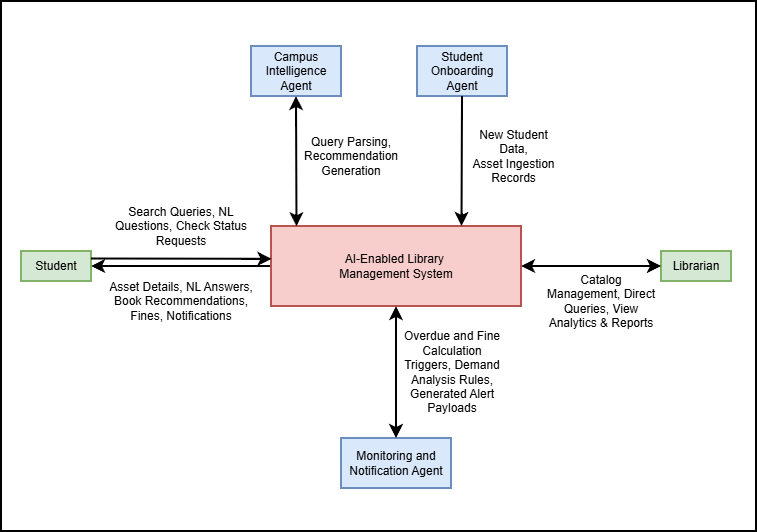

The diagram above was exported from draw.io. Its source (the exported page's mxGraphModel, read from the mxfile embedded in the PNG):
<mxGraphModel dx="889" dy="619" grid="1" gridSize="10" guides="1" tooltips="1" connect="1" arrows="1" fold="1" page="1" pageScale="1" pageWidth="850" pageHeight="1100" background="light-dark(#FFFFFF,#121212)" math="0" shadow="0">
  <root>
    <mxCell id="0" />
    <mxCell id="1" parent="0" />
    <mxCell id="TJjZhYNE7wk5C95k0uld-28" parent="1" style="rounded=0;whiteSpace=wrap;html=1;strokeWidth=2;" value="" vertex="1">
      <mxGeometry height="530" width="755" x="40" y="225" as="geometry" />
    </mxCell>
    <mxCell id="TJjZhYNE7wk5C95k0uld-1" parent="1" style="rounded=0;whiteSpace=wrap;html=1;strokeWidth=2;fillColor=#d5e8d4;strokeColor=#82b366;" value="Student" vertex="1">
      <mxGeometry height="30" width="70" x="60" y="475" as="geometry" />
    </mxCell>
    <mxCell id="TJjZhYNE7wk5C95k0uld-2" parent="1" style="rounded=0;whiteSpace=wrap;html=1;strokeWidth=2;fillColor=#dae8fc;strokeColor=#6c8ebf;" value="Campus Intelligence Agent" vertex="1">
      <mxGeometry height="50" width="90" x="290" y="270" as="geometry" />
    </mxCell>
    <mxCell id="TJjZhYNE7wk5C95k0uld-3" parent="1" style="rounded=0;whiteSpace=wrap;html=1;strokeWidth=2;fillColor=#d5e8d4;strokeColor=#82b366;" value="Librarian" vertex="1">
      <mxGeometry height="30" width="70" x="700" y="475" as="geometry" />
    </mxCell>
    <mxCell id="TJjZhYNE7wk5C95k0uld-4" parent="1" style="rounded=0;whiteSpace=wrap;html=1;strokeWidth=2;fillColor=#dae8fc;strokeColor=#6c8ebf;" value="Monitoring and Notification Agent" vertex="1">
      <mxGeometry height="50" width="110" x="380" y="662" as="geometry" />
    </mxCell>
    <mxCell id="TJjZhYNE7wk5C95k0uld-5" parent="1" style="rounded=0;whiteSpace=wrap;html=1;strokeWidth=2;fillColor=#dae8fc;strokeColor=#6c8ebf;" value="Student Onboarding Agent" vertex="1">
      <mxGeometry height="50" width="90" x="456" y="270" as="geometry" />
    </mxCell>
    <mxCell id="TJjZhYNE7wk5C95k0uld-8" edge="1" parent="1" source="TJjZhYNE7wk5C95k0uld-6" style="edgeStyle=none;curved=1;rounded=0;orthogonalLoop=1;jettySize=auto;html=1;fontSize=12;startSize=8;endSize=8;strokeWidth=2;" target="TJjZhYNE7wk5C95k0uld-1" value="">
      <mxGeometry relative="1" as="geometry" />
    </mxCell>
    <mxCell id="TJjZhYNE7wk5C95k0uld-6" parent="1" style="rounded=0;whiteSpace=wrap;html=1;strokeWidth=2;fillColor=#f8cecc;strokeColor=#b85450;" value="AI-Enabled Library&amp;nbsp;&lt;div&gt;Management System&lt;/div&gt;" vertex="1">
      <mxGeometry height="80" width="250" x="310" y="450" as="geometry" />
    </mxCell>
    <mxCell id="TJjZhYNE7wk5C95k0uld-7" edge="1" parent="1" source="TJjZhYNE7wk5C95k0uld-1" style="endArrow=classic;html=1;rounded=0;fontSize=12;startSize=8;endSize=8;curved=1;exitX=1;exitY=0.25;exitDx=0;exitDy=0;entryX=0.002;entryY=0.41;entryDx=0;entryDy=0;entryPerimeter=0;strokeWidth=2;" target="TJjZhYNE7wk5C95k0uld-6" value="">
      <mxGeometry height="50" relative="1" width="50" as="geometry">
        <mxPoint x="220" y="490" as="sourcePoint" />
        <mxPoint x="270" y="440" as="targetPoint" />
      </mxGeometry>
    </mxCell>
    <mxCell id="TJjZhYNE7wk5C95k0uld-11" edge="1" parent="1" source="TJjZhYNE7wk5C95k0uld-4" style="endArrow=classic;startArrow=classic;html=1;rounded=0;fontSize=12;startSize=8;endSize=8;curved=1;exitX=0.5;exitY=0;exitDx=0;exitDy=0;entryX=0.5;entryY=1;entryDx=0;entryDy=0;strokeWidth=2;" target="TJjZhYNE7wk5C95k0uld-6" value="">
      <mxGeometry height="50" relative="1" width="50" as="geometry">
        <mxPoint x="490" y="570" as="sourcePoint" />
        <mxPoint x="540" y="520" as="targetPoint" />
      </mxGeometry>
    </mxCell>
    <mxCell id="TJjZhYNE7wk5C95k0uld-15" edge="1" parent="1" source="TJjZhYNE7wk5C95k0uld-2" style="endArrow=classic;html=1;rounded=0;fontSize=12;startSize=8;endSize=8;curved=1;entryX=0.102;entryY=0.003;entryDx=0;entryDy=0;entryPerimeter=0;exitX=0.5;exitY=1;exitDx=0;exitDy=0;startArrow=classic;startFill=1;strokeWidth=2;" target="TJjZhYNE7wk5C95k0uld-6" value="">
      <mxGeometry height="50" relative="1" width="50" as="geometry">
        <mxPoint x="320" y="420" as="sourcePoint" />
        <mxPoint x="340" y="410" as="targetPoint" />
      </mxGeometry>
    </mxCell>
    <mxCell id="TJjZhYNE7wk5C95k0uld-16" edge="1" parent="1" source="TJjZhYNE7wk5C95k0uld-3" style="endArrow=classic;startArrow=classic;html=1;rounded=0;fontSize=12;startSize=8;endSize=8;curved=1;entryX=1;entryY=0.5;entryDx=0;entryDy=0;exitX=0;exitY=0.5;exitDx=0;exitDy=0;strokeWidth=2;" target="TJjZhYNE7wk5C95k0uld-6" value="">
      <mxGeometry height="50" relative="1" width="50" as="geometry">
        <mxPoint x="620" y="500" as="sourcePoint" />
        <mxPoint x="430" y="550" as="targetPoint" />
      </mxGeometry>
    </mxCell>
    <mxCell id="TJjZhYNE7wk5C95k0uld-17" parent="1" style="text;html=1;whiteSpace=wrap;strokeColor=none;fillColor=none;align=center;verticalAlign=middle;rounded=0;strokeWidth=2;" value="Search Queries, NL Questions, Check Status Requests" vertex="1">
      <mxGeometry height="50" width="160" x="140" y="425" as="geometry" />
    </mxCell>
    <mxCell id="TJjZhYNE7wk5C95k0uld-18" parent="1" style="text;html=1;whiteSpace=wrap;strokeColor=none;fillColor=none;align=center;verticalAlign=middle;rounded=0;strokeWidth=2;" value="Asset Details, NL Answers, Book Recommendations, Fines, Notifications" vertex="1">
      <mxGeometry height="50" width="160" x="140" y="500" as="geometry" />
    </mxCell>
    <mxCell id="TJjZhYNE7wk5C95k0uld-19" parent="1" style="text;html=1;whiteSpace=wrap;strokeColor=none;fillColor=none;align=center;verticalAlign=middle;rounded=0;strokeWidth=2;" value="Overdue and Fine Calculation Triggers, Demand Analysis Rules, Generated Alert Payloads" vertex="1">
      <mxGeometry height="100" width="110" x="436" y="546" as="geometry" />
    </mxCell>
    <mxCell id="TJjZhYNE7wk5C95k0uld-21" edge="1" parent="1" style="endArrow=none;html=1;rounded=0;fontSize=12;startSize=8;endSize=8;curved=1;exitX=0.75;exitY=0;exitDx=0;exitDy=0;entryX=0.5;entryY=1;entryDx=0;entryDy=0;startArrow=classic;startFill=1;endFill=0;strokeWidth=2;" target="TJjZhYNE7wk5C95k0uld-5" value="">
      <mxGeometry height="50" relative="1" width="50" as="geometry">
        <mxPoint x="500.4999999999999" y="450" as="sourcePoint" />
        <mxPoint x="513" y="340" as="targetPoint" />
      </mxGeometry>
    </mxCell>
    <mxCell id="TJjZhYNE7wk5C95k0uld-24" parent="1" style="text;html=1;whiteSpace=wrap;strokeColor=none;fillColor=none;align=center;verticalAlign=middle;rounded=0;strokeWidth=2;" value="New Student Data,&lt;div&gt;Asset Ingestion Records&lt;/div&gt;" vertex="1">
      <mxGeometry height="80" width="85" x="510" y="340" as="geometry" />
    </mxCell>
    <mxCell id="TJjZhYNE7wk5C95k0uld-25" parent="1" style="text;html=1;whiteSpace=wrap;strokeColor=none;fillColor=none;align=center;verticalAlign=middle;rounded=0;strokeWidth=2;" value="Query Parsing, Recommendation Generation" vertex="1">
      <mxGeometry height="90" width="90" x="345" y="335" as="geometry" />
    </mxCell>
    <mxCell id="TJjZhYNE7wk5C95k0uld-27" parent="1" style="text;html=1;whiteSpace=wrap;strokeColor=none;fillColor=none;align=center;verticalAlign=middle;rounded=0;strokeWidth=2;" value="Catalog Management, Direct Queries, View Analytics &amp;amp; Reports" vertex="1">
      <mxGeometry height="90" width="120" x="580" y="480" as="geometry" />
    </mxCell>
  </root>
</mxGraphModel>